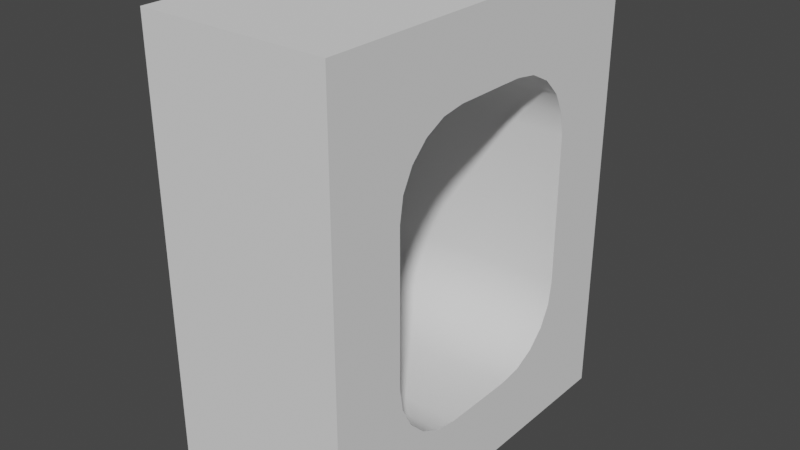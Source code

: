 # Source: window-frame_2x2.blend  (saved by Blender 2.90.8; exported with 4.5.12 LTS)
import bpy
from mathutils import Matrix  # noqa: F401  (used for matrix-valued properties, if any)

bpy.ops.wm.read_factory_settings(use_empty=True)
scene = bpy.context.scene
scene.name = 'Scene'

# ---- collections
col_collection = bpy.data.collections.new('Collection'); scene.collection.children.link(col_collection)

# ---- world
world_world = bpy.data.worlds.new('World'); scene.world = world_world
world_world.use_nodes = True; world_world.node_tree.nodes.clear()
_N = world_world.node_tree.nodes; _L = world_world.node_tree.links
n0 = _N.new('ShaderNodeOutputWorld'); n0.name = 'World Output'; n0.location = (300, 300)
n1 = _N.new('ShaderNodeBackground'); n1.name = 'Background'; n1.location = (10, 300)
n1.inputs[0].default_value = (0.05088, 0.05088, 0.05088, 1.0)
_L.new(n1.outputs[0], n0.inputs[0])
n0.is_active_output = True
world_world.color = (0.05088, 0.05088, 0.05088)
world_world.use_sun_shadow = False
world_world.sun_shadow_jitter_overblur = 0.0

# ---- meshes
me_window_frame_2x2_001 = bpy.data.meshes.new('window-frame_2x2.001')
me_window_frame_2x2_001.from_pydata([(0.1875, 0.02433, 0.1786), (0.1875, -0.008853, 0.2118), (0.1875, -0.03016, 0.2536), (0.1875, -0.0375, 0.3), (0.1875, 0.06615, 0.1573), (0.1875, 0.1125, 0.15), (0.1875, 0.3089, 0.1573), (0.1875, -0.1875, 0.0), (0.1875, 0.4125, 0.3), (0.1875, 0.4052, 0.2536), (0.1875, 0.3839, 0.2118), (0.1875, 0.3507, 0.1786), (0.1875, 0.2625, 0.15), (0.1875, 0.5625, 0.0), (0.1875, 0.02433, 0.7214), (0.1875, -0.008853, 0.6882), (0.1875, -0.03016, 0.6464), (0.1875, -0.0375, 0.6), (0.1875, 0.06615, 0.7427), (0.1875, 0.1125, 0.75), (0.1875, 0.3089, 0.7427), (0.1875, -0.1875, 0.9), (0.1875, 0.4125, 0.6), (0.1875, 0.4052, 0.6464), (0.1875, 0.3839, 0.6882), (0.1875, 0.3507, 0.7214), (0.1875, 0.2625, 0.75), (0.1875, 0.5625, 0.9), (-0.1875, 0.06615, 0.1573), (-0.1875, 0.1125, 0.15), (-0.1875, 0.02433, 0.1786), (-0.1875, -0.008853, 0.2118), (-0.1875, -0.03016, 0.2536), (-0.1875, -0.0375, 0.3), (-0.1875, 0.5625, 0.0), (-0.1875, 0.2625, 0.15), (-0.1875, 0.3507, 0.1786), (-0.1875, 0.4125, 0.3), (-0.1875, 0.4052, 0.2536), (-0.1875, 0.3839, 0.2118), (-0.1875, -0.1875, 0.0), (-0.1875, 0.3089, 0.1573), (-0.1875, 0.1125, 0.75), (-0.1875, 0.06615, 0.7427), (-0.1875, 0.02433, 0.7214), (-0.1875, -0.008853, 0.6882), (-0.1875, -0.03016, 0.6464), (-0.1875, -0.0375, 0.6), (-0.1875, 0.5625, 0.9), (-0.1875, 0.2625, 0.75), (-0.1875, 0.3507, 0.7214), (-0.1875, 0.4125, 0.6), (-0.1875, 0.4052, 0.6464), (-0.1875, 0.3839, 0.6882), (-0.1875, -0.1875, 0.9), (-0.1875, 0.3089, 0.7427)], [], [(1, 7, 0), (3, 7, 2), (4, 7, 5), (2, 7, 1), (0, 7, 4), (10, 11, 13), (8, 9, 13), (6, 12, 13), (9, 10, 13), (11, 6, 13), (15, 14, 21), (17, 16, 21), (18, 19, 21), (16, 15, 21), (14, 18, 21), (24, 27, 25), (22, 27, 23), (20, 27, 26), (23, 27, 24), (25, 27, 20), (26, 27, 21, 19), (13, 27, 22, 8), (13, 12, 5, 7), (7, 3, 17, 21), (31, 30, 40), (33, 32, 40), (28, 29, 40), (32, 31, 40), (30, 28, 40), (39, 34, 36), (37, 34, 38), (41, 34, 35), (38, 34, 39), (36, 34, 41), (45, 54, 44), (47, 54, 46), (43, 54, 42), (46, 54, 45), (44, 54, 43), (53, 50, 48), (51, 52, 48), (55, 49, 48), (52, 53, 48), (50, 55, 48), (49, 42, 54, 48), (34, 37, 51, 48), (34, 40, 29, 35), (40, 54, 47, 33), (3, 2, 32, 33), (26, 19, 42, 49), (22, 23, 52, 51), (22, 51, 37, 8), (23, 24, 53, 52), (13, 34, 48, 27), (24, 25, 50, 53), (7, 40, 34, 13), (18, 43, 42, 19), (12, 35, 29, 5), (25, 20, 55, 50), (14, 44, 43, 18), (7, 21, 54, 40), (8, 37, 38, 9), (20, 26, 49, 55), (15, 45, 44, 14), (17, 3, 33, 47), (9, 38, 39, 10), (16, 46, 45, 15), (10, 39, 36, 11), (17, 47, 46, 16), (4, 5, 29, 28), (11, 36, 41, 6), (0, 4, 28, 30), (6, 41, 35, 12), (1, 0, 30, 31), (2, 1, 31, 32), (21, 27, 48, 54)])
me_window_frame_2x2_001.polygons.foreach_set('use_smooth', [True] * 76)
_uv = me_window_frame_2x2_001.uv_layers.new(name='UVMap')
_uv.uv.foreach_set('vector', [0.572, 0.6882, 0.7507, 0.9, 0.5388, 0.7214, 0.6007, 0.6, 0.7507, 0.9, 0.5933, 0.6464, 0.497, 0.7427, 0.7507, 0.9, 0.4507, 0.75, 0.5933, 0.6464, 0.7507, 0.9, 0.572, 0.6882, 0.5388, 0.7214, 0.7507, 0.9, 0.497, 0.7427, 0.1793, 0.6882, 0.2125, 0.7214, 0.0006574, 0.9, 0.1507, 0.6, 0.158, 0.6464, 0.0006574, 0.9, 0.2543, 0.7427, 0.3007, 0.75, 0.0006574, 0.9, 0.158, 0.6464, 0.1793, 0.6882, 0.0006574, 0.9, 0.2125, 0.7214, 0.2543, 0.7427, 0.0006574, 0.9, 0.572, 0.2118, 0.5388, 0.1787, 0.7507, 8.082e-06, 0.6007, 0.3, 0.5933, 0.2537, 0.7507, 8.082e-06, 0.497, 0.1574, 0.4507, 0.15, 0.7507, 8.082e-06, 0.5933, 0.2537, 0.572, 0.2118, 0.7507, 8.082e-06, 0.5388, 0.1787, 0.497, 0.1574, 0.7507, 8.082e-06, 0.1793, 0.2118, 0.0006585, 7.66e-06, 0.2125, 0.1787, 0.1507, 0.3, 0.0006585, 7.66e-06, 0.158, 0.2537, 0.2543, 0.1574, 0.0006585, 7.66e-06, 0.3007, 0.15, 0.158, 0.2537, 0.0006585, 7.66e-06, 0.1793, 0.2118, 0.2125, 0.1787, 0.0006585, 7.66e-06, 0.2543, 0.1574, 0.3007, 0.15, 0.0006585, 7.66e-06, 0.7507, 8.082e-06, 0.4507, 0.15, 0.0006574, 0.9, 0.0006585, 7.66e-06, 0.1507, 0.3, 0.1507, 0.6, 0.0006574, 0.9, 0.3007, 0.75, 0.4507, 0.75, 0.7507, 0.9, 0.7507, 0.9, 0.6007, 0.6, 0.6007, 0.3, 0.7507, 8.082e-06, 0.5714, 0.2118, 0.5382, 0.1787, 0.75, 7.66e-06, 0.6, 0.3, 0.5927, 0.2537, 0.75, 7.66e-06, 0.4964, 0.1574, 0.45, 0.15, 0.75, 7.66e-06, 0.5927, 0.2537, 0.5714, 0.2118, 0.75, 7.66e-06, 0.5382, 0.1787, 0.4964, 0.1574, 0.75, 7.66e-06, 0.1787, 0.2118, 5.728e-06, 8.309e-06, 0.2118, 0.1787, 0.15, 0.3, 5.728e-06, 8.309e-06, 0.1573, 0.2537, 0.2537, 0.1574, 5.728e-06, 8.309e-06, 0.3, 0.15, 0.1573, 0.2537, 5.728e-06, 8.309e-06, 0.1787, 0.2118, 0.2118, 0.1787, 5.728e-06, 8.309e-06, 0.2537, 0.1574, 0.5714, 0.6882, 0.75, 0.9, 0.5382, 0.7214, 0.6, 0.6, 0.75, 0.9, 0.5927, 0.6464, 0.4964, 0.7427, 0.75, 0.9, 0.45, 0.75, 0.5927, 0.6464, 0.75, 0.9, 0.5714, 0.6882, 0.5382, 0.7214, 0.75, 0.9, 0.4964, 0.7427, 0.1787, 0.6882, 0.2118, 0.7214, 4.375e-06, 0.9, 0.15, 0.6, 0.1573, 0.6464, 4.375e-06, 0.9, 0.2537, 0.7427, 0.3, 0.75, 4.375e-06, 0.9, 0.1573, 0.6464, 0.1787, 0.6882, 4.375e-06, 0.9, 0.2118, 0.7214, 0.2537, 0.7427, 4.375e-06, 0.9, 0.3, 0.75, 0.45, 0.75, 0.75, 0.9, 4.375e-06, 0.9, 5.728e-06, 8.309e-06, 0.15, 0.3, 0.15, 0.6, 4.375e-06, 0.9, 5.728e-06, 8.309e-06, 0.75, 7.66e-06, 0.45, 0.15, 0.3, 0.15, 0.75, 7.66e-06, 0.75, 0.9, 0.6, 0.6, 0.6, 0.3, 1.154, -0.0009318, 1.107, -0.0009318, 1.107, -0.3759, 1.154, -0.3759, 1.839, -0.0009317, 1.689, -0.0009317, 1.689, -0.3759, 1.839, -0.3759, 0.2347, -0.0009317, 0.1877, -0.0009317, 0.1877, -0.3759, 0.2347, -0.3759, 0.2347, -0.0009317, 0.2347, -0.3759, 0.5347, -0.3759, 0.5347, -0.0009318, 0.1877, -0.0009317, 0.1408, -0.0009317, 0.1408, -0.3759, 0.1877, -0.3759, 0.375, 1.801, 4.375e-06, 1.801, 4.504e-06, 0.901, 0.375, 0.901, 0.1408, -0.0009317, 0.09387, -0.0009317, 0.09387, -0.3759, 0.1408, -0.3759, 1.127, 1.276, 1.127, 0.901, 1.877, 0.901, 1.877, 1.276, 1.642, -0.0009317, 1.642, -0.3759, 1.689, -0.3759, 1.689, -0.0009317, 0.7693, -0.0009317, 0.7693, -0.3759, 0.9193, -0.3759, 0.9193, -0.0009318, 0.09387, -0.0009317, 0.04694, -0.0009317, 0.04694, -0.3759, 0.09387, -0.3759, 1.595, -0.0009317, 1.595, -0.3759, 1.642, -0.3759, 1.642, -0.0009317, 1.502, 0.9, 1.502, 7.66e-06, 1.877, 7.66e-06, 1.877, 0.9, 0.5347, -0.0009318, 0.5347, -0.3759, 0.5816, -0.3759, 0.5816, -0.0009318, 0.04694, -0.0009317, 4.411e-06, -0.0009317, 4.411e-06, -0.3759, 0.04694, -0.3759, 1.548, -0.0009317, 1.548, -0.3759, 1.595, -0.3759, 1.595, -0.0009317, 1.454, -0.0009317, 1.154, -0.0009318, 1.154, -0.3759, 1.454, -0.3759, 0.5816, -0.0009318, 0.5816, -0.3759, 0.6285, -0.3759, 0.6285, -0.0009317, 1.501, -0.0009317, 1.501, -0.3759, 1.548, -0.3759, 1.548, -0.0009317, 0.6285, -0.0009317, 0.6285, -0.3759, 0.6755, -0.3759, 0.6755, -0.0009317, 1.454, -0.0009317, 1.454, -0.3759, 1.501, -0.3759, 1.501, -0.0009317, 0.9662, -0.0009318, 0.9193, -0.0009318, 0.9193, -0.3759, 0.9662, -0.3759, 0.6755, -0.0009317, 0.6755, -0.3759, 0.7224, -0.3759, 0.7224, -0.0009317, 1.013, -0.0009318, 0.9662, -0.0009318, 0.9662, -0.3759, 1.013, -0.3759, 0.7224, -0.0009317, 0.7224, -0.3759, 0.7693, -0.3759, 0.7693, -0.0009317, 1.06, -0.0009318, 1.013, -0.0009318, 1.013, -0.3759, 1.06, -0.3759, 1.107, -0.0009318, 1.06, -0.0009318, 1.06, -0.3759, 1.107, -0.3759, 1.126, 1.276, 0.3759, 1.276, 0.3759, 0.901, 1.126, 0.901])
me_window_frame_2x2_001.use_remesh_fix_poles = True
me_window_frame_2x2_001.use_remesh_preserve_attributes = False
me_window_frame_2x2_001.use_mirror_vertex_groups = False
me_window_frame_2x2_001.update()

# ---- objects
ob_window_frame_2x2 = bpy.data.objects.new('window-frame_2x2', me_window_frame_2x2_001)

# ---- transforms, parenting, visibility, modifiers, constraints
ob_window_frame_2x2.location = (0.0, 0.0, 0.0)
ob_window_frame_2x2.lineart.crease_threshold = 0.0
_m = ob_window_frame_2x2.modifiers.new('EdgeSplit', 'EDGE_SPLIT')
_m.split_angle = 1.047

# ---- collection membership
col_collection.objects.link(ob_window_frame_2x2)

# ---- scene / render settings (as saved in the file)
scene.frame_start = 1; scene.frame_end = 250; scene.frame_set(1)
scene.render.engine = 'BLENDER_EEVEE_NEXT'
scene.cycles.use_denoising = False
scene.cycles.samples = 128
scene.cycles.sampling_pattern = 'TABULATED_SOBOL'
scene.cycles.use_adaptive_sampling = False
scene.cycles.use_light_tree = False
scene.view_settings.view_transform = 'Filmic'
bpy.context.view_layer.update()

# ---- added for rendering (the .blend has no active camera and no usable light): camera, sun
cam_auto = bpy.data.cameras.new('AutoCamera')
cam_auto.lens = 50.0
cam_auto.sensor_width = 36.0
cam_auto.clip_end = 1000.0
ob_auto_camera = bpy.data.objects.new('AutoCamera', cam_auto)
scene.collection.objects.link(ob_auto_camera)
ob_auto_camera.location = (1.13811, -1.17823, 1.36049)
ob_auto_camera.rotation_euler = (1.09748, -7.21219e-08, 0.694738)
scene.camera = ob_auto_camera
light_auto_sun = bpy.data.lights.new('AutoSun', 'SUN')
light_auto_sun.energy = 3.0
light_auto_sun.angle = 0.0523599
ob_auto_sun = bpy.data.objects.new('AutoSun', light_auto_sun)
scene.collection.objects.link(ob_auto_sun)
ob_auto_sun.rotation_euler = (0.872665, 0.174533, 0.523599)
bpy.context.view_layer.update()
